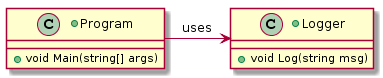

The diagram above was rendered by PlantUML. Its source (embedded in the PNG):
@startuml
+class Logger {
  +void Log(string msg)
}
+class Program {
    +void Main(string[] args)
}
Logger <-right- Program : uses
@enduml